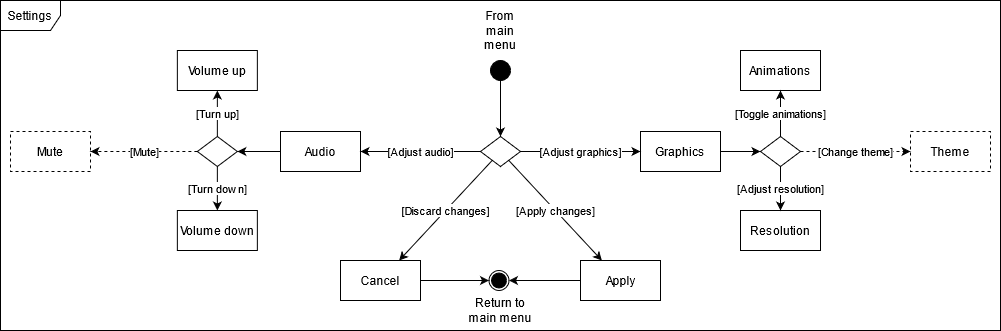

The diagram above was exported from draw.io. Its source (the exported page's mxGraphModel, read from the mxfile embedded in the PNG):
<mxGraphModel dx="1865" dy="575" grid="1" gridSize="10" guides="1" tooltips="1" connect="1" arrows="1" fold="1" page="1" pageScale="1" pageWidth="827" pageHeight="1169" math="0" shadow="0">
  <root>
    <mxCell id="0" />
    <mxCell id="1" parent="0" />
    <mxCell id="FocGOXBAZ3NPM0KL7-sj-1" value="Settings" style="shape=umlFrame;whiteSpace=wrap;html=1;" parent="1" vertex="1">
      <mxGeometry x="-40" y="110" width="1000" height="330" as="geometry" />
    </mxCell>
    <mxCell id="FocGOXBAZ3NPM0KL7-sj-2" value="" style="ellipse;whiteSpace=wrap;html=1;aspect=fixed;fillColor=#000000;" parent="1" vertex="1">
      <mxGeometry x="450" y="170" width="20" height="20" as="geometry" />
    </mxCell>
    <mxCell id="FocGOXBAZ3NPM0KL7-sj-3" value="From main menu" style="text;html=1;strokeColor=none;fillColor=none;align=center;verticalAlign=middle;whiteSpace=wrap;rounded=0;" parent="1" vertex="1">
      <mxGeometry x="440" y="130" width="40" height="20" as="geometry" />
    </mxCell>
    <mxCell id="FocGOXBAZ3NPM0KL7-sj-4" value="Apply" style="rounded=0;whiteSpace=wrap;html=1;" parent="1" vertex="1">
      <mxGeometry x="540" y="370" width="80" height="40" as="geometry" />
    </mxCell>
    <mxCell id="FocGOXBAZ3NPM0KL7-sj-6" value="" style="group" parent="1" vertex="1" connectable="0">
      <mxGeometry x="448.5" y="380" width="20" height="20" as="geometry" />
    </mxCell>
    <mxCell id="FocGOXBAZ3NPM0KL7-sj-7" value="" style="ellipse;whiteSpace=wrap;html=1;aspect=fixed;shadow=0;" parent="FocGOXBAZ3NPM0KL7-sj-6" vertex="1">
      <mxGeometry width="20" height="20" as="geometry" />
    </mxCell>
    <mxCell id="FocGOXBAZ3NPM0KL7-sj-8" value="" style="ellipse;whiteSpace=wrap;html=1;aspect=fixed;fillColor=#000000;shadow=0;" parent="FocGOXBAZ3NPM0KL7-sj-6" vertex="1">
      <mxGeometry x="2.5" y="2.5" width="15" height="15" as="geometry" />
    </mxCell>
    <mxCell id="FocGOXBAZ3NPM0KL7-sj-9" value="" style="endArrow=classic;html=1;entryX=1;entryY=0.5;entryDx=0;entryDy=0;" parent="1" source="FocGOXBAZ3NPM0KL7-sj-4" target="FocGOXBAZ3NPM0KL7-sj-7" edge="1">
      <mxGeometry width="50" height="50" relative="1" as="geometry">
        <mxPoint x="559" y="580" as="sourcePoint" />
        <mxPoint x="659" y="520" as="targetPoint" />
      </mxGeometry>
    </mxCell>
    <mxCell id="FocGOXBAZ3NPM0KL7-sj-10" value="Return to main menu" style="text;html=1;strokeColor=none;fillColor=none;align=center;verticalAlign=middle;whiteSpace=wrap;rounded=0;shadow=0;" parent="1" vertex="1">
      <mxGeometry x="425" y="410" width="70" height="20" as="geometry" />
    </mxCell>
    <mxCell id="FocGOXBAZ3NPM0KL7-sj-12" value="" style="endArrow=classic;html=1;" parent="1" source="FocGOXBAZ3NPM0KL7-sj-2" target="FocGOXBAZ3NPM0KL7-sj-45" edge="1">
      <mxGeometry width="50" height="50" relative="1" as="geometry">
        <mxPoint x="484" y="290" as="sourcePoint" />
        <mxPoint x="460" y="240" as="targetPoint" />
      </mxGeometry>
    </mxCell>
    <mxCell id="FocGOXBAZ3NPM0KL7-sj-13" value="Volume up" style="rounded=0;whiteSpace=wrap;html=1;" parent="1" vertex="1">
      <mxGeometry x="136.86" y="160" width="80" height="40" as="geometry" />
    </mxCell>
    <mxCell id="FocGOXBAZ3NPM0KL7-sj-14" value="Volume down" style="rounded=0;whiteSpace=wrap;html=1;" parent="1" vertex="1">
      <mxGeometry x="136.86" y="320" width="80" height="40" as="geometry" />
    </mxCell>
    <mxCell id="FocGOXBAZ3NPM0KL7-sj-19" value="Audio" style="rounded=0;whiteSpace=wrap;html=1;" parent="1" vertex="1">
      <mxGeometry x="240" y="241" width="80" height="40" as="geometry" />
    </mxCell>
    <mxCell id="FocGOXBAZ3NPM0KL7-sj-20" value="[Adjust audio]" style="endArrow=classic;html=1;" parent="1" source="FocGOXBAZ3NPM0KL7-sj-45" target="FocGOXBAZ3NPM0KL7-sj-19" edge="1">
      <mxGeometry width="50" height="50" relative="1" as="geometry">
        <mxPoint x="439.99901345291494" y="254.8699551569507" as="sourcePoint" />
        <mxPoint x="506.86" y="155" as="targetPoint" />
      </mxGeometry>
    </mxCell>
    <mxCell id="FocGOXBAZ3NPM0KL7-sj-21" value="" style="rhombus;whiteSpace=wrap;html=1;" parent="1" vertex="1">
      <mxGeometry x="156.86" y="246" width="40" height="30" as="geometry" />
    </mxCell>
    <mxCell id="FocGOXBAZ3NPM0KL7-sj-22" value="[Turn down]" style="endArrow=classic;html=1;" parent="1" source="FocGOXBAZ3NPM0KL7-sj-21" target="FocGOXBAZ3NPM0KL7-sj-14" edge="1">
      <mxGeometry width="50" height="50" relative="1" as="geometry">
        <mxPoint x="416.86" y="296" as="sourcePoint" />
        <mxPoint x="466.86" y="246" as="targetPoint" />
      </mxGeometry>
    </mxCell>
    <mxCell id="FocGOXBAZ3NPM0KL7-sj-23" value="[Turn up]" style="endArrow=classic;html=1;" parent="1" source="FocGOXBAZ3NPM0KL7-sj-21" target="FocGOXBAZ3NPM0KL7-sj-13" edge="1">
      <mxGeometry width="50" height="50" relative="1" as="geometry">
        <mxPoint x="416.86" y="296" as="sourcePoint" />
        <mxPoint x="466.86" y="246" as="targetPoint" />
      </mxGeometry>
    </mxCell>
    <mxCell id="FocGOXBAZ3NPM0KL7-sj-24" value="" style="endArrow=classic;html=1;" parent="1" source="FocGOXBAZ3NPM0KL7-sj-19" target="FocGOXBAZ3NPM0KL7-sj-21" edge="1">
      <mxGeometry width="50" height="50" relative="1" as="geometry">
        <mxPoint x="416.86" y="296" as="sourcePoint" />
        <mxPoint x="466.86" y="246" as="targetPoint" />
      </mxGeometry>
    </mxCell>
    <mxCell id="FocGOXBAZ3NPM0KL7-sj-43" value="Cancel" style="rounded=0;whiteSpace=wrap;html=1;" parent="1" vertex="1">
      <mxGeometry x="300" y="370" width="80" height="40" as="geometry" />
    </mxCell>
    <mxCell id="FocGOXBAZ3NPM0KL7-sj-44" value="" style="endArrow=classic;html=1;entryX=0;entryY=0.5;entryDx=0;entryDy=0;" parent="1" source="FocGOXBAZ3NPM0KL7-sj-43" target="FocGOXBAZ3NPM0KL7-sj-7" edge="1">
      <mxGeometry width="50" height="50" relative="1" as="geometry">
        <mxPoint x="615" y="560" as="sourcePoint" />
        <mxPoint x="665" y="510" as="targetPoint" />
      </mxGeometry>
    </mxCell>
    <mxCell id="FocGOXBAZ3NPM0KL7-sj-45" value="" style="rhombus;whiteSpace=wrap;html=1;" parent="1" vertex="1">
      <mxGeometry x="440" y="246" width="40" height="30" as="geometry" />
    </mxCell>
    <mxCell id="FocGOXBAZ3NPM0KL7-sj-46" value="[Apply changes]" style="endArrow=classic;html=1;" parent="1" source="FocGOXBAZ3NPM0KL7-sj-45" target="FocGOXBAZ3NPM0KL7-sj-4" edge="1">
      <mxGeometry width="50" height="50" relative="1" as="geometry">
        <mxPoint x="450" y="320" as="sourcePoint" />
        <mxPoint x="500" y="270" as="targetPoint" />
      </mxGeometry>
    </mxCell>
    <mxCell id="FocGOXBAZ3NPM0KL7-sj-47" value="[Discard changes]" style="endArrow=classic;html=1;" parent="1" source="FocGOXBAZ3NPM0KL7-sj-45" target="FocGOXBAZ3NPM0KL7-sj-43" edge="1">
      <mxGeometry width="50" height="50" relative="1" as="geometry">
        <mxPoint x="450" y="320" as="sourcePoint" />
        <mxPoint x="500" y="270" as="targetPoint" />
      </mxGeometry>
    </mxCell>
    <mxCell id="FocGOXBAZ3NPM0KL7-sj-53" value="Graphics" style="rounded=0;whiteSpace=wrap;html=1;" parent="1" vertex="1">
      <mxGeometry x="600" y="241" width="80" height="40" as="geometry" />
    </mxCell>
    <mxCell id="FocGOXBAZ3NPM0KL7-sj-54" value="[Adjust graphics]" style="endArrow=classic;html=1;" parent="1" source="FocGOXBAZ3NPM0KL7-sj-45" target="FocGOXBAZ3NPM0KL7-sj-53" edge="1">
      <mxGeometry width="50" height="50" relative="1" as="geometry">
        <mxPoint x="440" y="300" as="sourcePoint" />
        <mxPoint x="490" y="250" as="targetPoint" />
      </mxGeometry>
    </mxCell>
    <mxCell id="FocGOXBAZ3NPM0KL7-sj-55" value="" style="rhombus;whiteSpace=wrap;html=1;" parent="1" vertex="1">
      <mxGeometry x="720" y="246" width="40" height="30" as="geometry" />
    </mxCell>
    <mxCell id="FocGOXBAZ3NPM0KL7-sj-56" value="" style="endArrow=classic;html=1;" parent="1" source="FocGOXBAZ3NPM0KL7-sj-53" target="FocGOXBAZ3NPM0KL7-sj-55" edge="1">
      <mxGeometry width="50" height="50" relative="1" as="geometry">
        <mxPoint x="540" y="300" as="sourcePoint" />
        <mxPoint x="590" y="250" as="targetPoint" />
      </mxGeometry>
    </mxCell>
    <mxCell id="FocGOXBAZ3NPM0KL7-sj-58" value="Resolution" style="rounded=0;whiteSpace=wrap;html=1;" parent="1" vertex="1">
      <mxGeometry x="700" y="320" width="80" height="40" as="geometry" />
    </mxCell>
    <mxCell id="FocGOXBAZ3NPM0KL7-sj-59" value="Animations" style="rounded=0;whiteSpace=wrap;html=1;" parent="1" vertex="1">
      <mxGeometry x="700" y="160" width="80" height="40" as="geometry" />
    </mxCell>
    <mxCell id="FocGOXBAZ3NPM0KL7-sj-60" value="Theme" style="rounded=0;whiteSpace=wrap;html=1;dashed=1;" parent="1" vertex="1">
      <mxGeometry x="870" y="241" width="80" height="40" as="geometry" />
    </mxCell>
    <mxCell id="FocGOXBAZ3NPM0KL7-sj-61" value="[Adjust resolution]" style="endArrow=classic;html=1;" parent="1" source="FocGOXBAZ3NPM0KL7-sj-55" target="FocGOXBAZ3NPM0KL7-sj-58" edge="1">
      <mxGeometry width="50" height="50" relative="1" as="geometry">
        <mxPoint x="680" y="310" as="sourcePoint" />
        <mxPoint x="730" y="260" as="targetPoint" />
      </mxGeometry>
    </mxCell>
    <mxCell id="FocGOXBAZ3NPM0KL7-sj-63" value="[Toggle animations]" style="endArrow=classic;html=1;" parent="1" source="FocGOXBAZ3NPM0KL7-sj-55" target="FocGOXBAZ3NPM0KL7-sj-59" edge="1">
      <mxGeometry width="50" height="50" relative="1" as="geometry">
        <mxPoint x="630" y="280" as="sourcePoint" />
        <mxPoint x="680" y="230" as="targetPoint" />
      </mxGeometry>
    </mxCell>
    <mxCell id="FocGOXBAZ3NPM0KL7-sj-64" value="[Change theme]" style="endArrow=classic;html=1;dashed=1;" parent="1" source="FocGOXBAZ3NPM0KL7-sj-55" target="FocGOXBAZ3NPM0KL7-sj-60" edge="1">
      <mxGeometry width="50" height="50" relative="1" as="geometry">
        <mxPoint x="680" y="290" as="sourcePoint" />
        <mxPoint x="730" y="240" as="targetPoint" />
      </mxGeometry>
    </mxCell>
    <mxCell id="FocGOXBAZ3NPM0KL7-sj-65" value="Mute" style="rounded=0;whiteSpace=wrap;html=1;dashed=1;" parent="1" vertex="1">
      <mxGeometry x="-30" y="241" width="80" height="40" as="geometry" />
    </mxCell>
    <mxCell id="FocGOXBAZ3NPM0KL7-sj-66" value="[Mute]" style="endArrow=classic;html=1;dashed=1;" parent="1" source="FocGOXBAZ3NPM0KL7-sj-21" target="FocGOXBAZ3NPM0KL7-sj-65" edge="1">
      <mxGeometry width="50" height="50" relative="1" as="geometry">
        <mxPoint x="156.86" y="260.58" as="sourcePoint" />
        <mxPoint x="70" y="280" as="targetPoint" />
      </mxGeometry>
    </mxCell>
  </root>
</mxGraphModel>